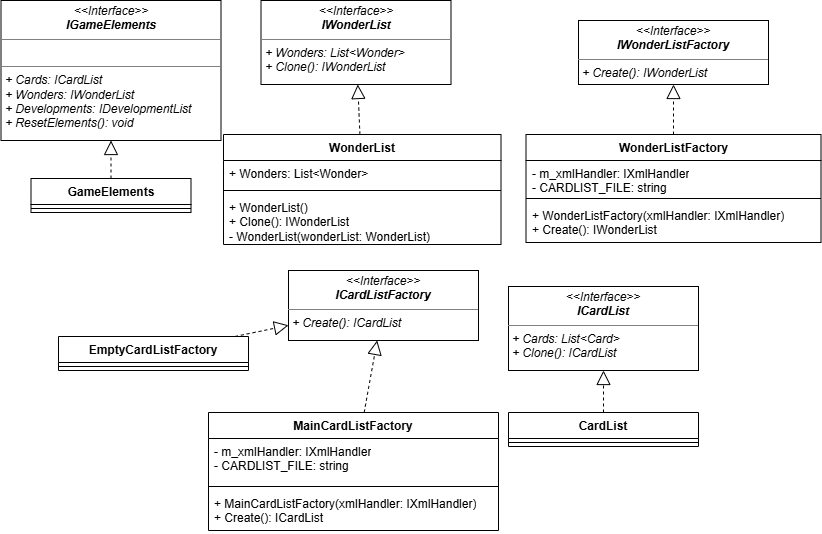

The diagram above was exported from draw.io. Its source (the exported page's mxGraphModel, read from the mxfile embedded in the PNG):
<mxGraphModel dx="2389" dy="2169" grid="1" gridSize="10" guides="1" tooltips="1" connect="1" arrows="1" fold="1" page="1" pageScale="1" pageWidth="827" pageHeight="1169" math="0" shadow="0">
  <root>
    <mxCell id="0" />
    <mxCell id="1" parent="0" />
    <mxCell id="2" parent="1" style="verticalAlign=top;align=left;overflow=fill;html=1;whiteSpace=wrap;" value="&lt;p style=&quot;margin:0px;margin-top:4px;text-align:center;&quot;&gt;&lt;i&gt;&amp;lt;&amp;lt;Interface&amp;gt;&amp;gt;&lt;/i&gt;&lt;br&gt;&lt;b&gt;&lt;i&gt;IGameElements&lt;/i&gt;&lt;/b&gt;&lt;/p&gt;&lt;hr size=&quot;1&quot; style=&quot;border-style:solid;&quot;&gt;&lt;p style=&quot;margin:0px;margin-left:4px;&quot;&gt;&lt;i&gt;&lt;br&gt;&lt;/i&gt;&lt;/p&gt;&lt;hr size=&quot;1&quot; style=&quot;border-style:solid;&quot;&gt;&lt;p style=&quot;margin:0px;margin-left:4px;&quot;&gt;&lt;i&gt;+ Cards: ICardList&lt;br&gt;+ Wonders:&amp;nbsp;&lt;/i&gt;&lt;span style=&quot;background-color: transparent;&quot;&gt;&lt;i&gt;IWonderList&lt;/i&gt;&lt;/span&gt;&lt;/p&gt;&lt;p style=&quot;margin:0px;margin-left:4px;&quot;&gt;&lt;i&gt;+&amp;nbsp;&lt;/i&gt;&lt;span style=&quot;background-color: transparent;&quot;&gt;&lt;i&gt;Developments:&amp;nbsp;&lt;/i&gt;&lt;/span&gt;&lt;span style=&quot;background-color: transparent;&quot;&gt;&lt;i&gt;IDevelopmentList&lt;/i&gt;&lt;/span&gt;&lt;/p&gt;&lt;p style=&quot;margin:0px;margin-left:4px;&quot;&gt;&lt;span style=&quot;background-color: transparent;&quot;&gt;&lt;i&gt;+&amp;nbsp;&lt;/i&gt;&lt;/span&gt;&lt;span style=&quot;background-color: transparent;&quot;&gt;&lt;i&gt;ResetElements(): void&lt;/i&gt;&lt;/span&gt;&lt;/p&gt;" vertex="1">
      <mxGeometry height="140" width="220" x="1412.5" y="330" as="geometry" />
    </mxCell>
    <mxCell id="3" parent="1" style="verticalAlign=top;align=left;overflow=fill;html=1;whiteSpace=wrap;" value="&lt;p style=&quot;margin:0px;margin-top:4px;text-align:center;&quot;&gt;&lt;i&gt;&amp;lt;&amp;lt;Interface&amp;gt;&amp;gt;&lt;/i&gt;&lt;br&gt;&lt;b&gt;&lt;i&gt;IWonderList&lt;/i&gt;&lt;/b&gt;&lt;/p&gt;&lt;hr size=&quot;1&quot; style=&quot;border-style:solid;&quot;&gt;&lt;p style=&quot;margin:0px;margin-left:4px;&quot;&gt;&lt;i&gt;+ Wonders: List&amp;lt;Wonder&amp;gt;&lt;/i&gt;&lt;/p&gt;&lt;p style=&quot;margin:0px;margin-left:4px;&quot;&gt;&lt;i&gt;+ Clone(): IWonderList&lt;/i&gt;&lt;/p&gt;" vertex="1">
      <mxGeometry height="84" width="190" x="1672.5" y="330" as="geometry" />
    </mxCell>
    <mxCell id="4" parent="1" style="swimlane;fontStyle=1;align=center;verticalAlign=top;childLayout=stackLayout;horizontal=1;startSize=26;horizontalStack=0;resizeParent=1;resizeParentMax=0;resizeLast=0;collapsible=1;marginBottom=0;whiteSpace=wrap;html=1;" value="WonderList" vertex="1">
      <mxGeometry height="110" width="277.5" x="1635" y="464" as="geometry" />
    </mxCell>
    <mxCell id="5" parent="4" style="text;strokeColor=none;fillColor=none;align=left;verticalAlign=top;spacingLeft=4;spacingRight=4;overflow=hidden;rotatable=0;points=[[0,0.5],[1,0.5]];portConstraint=eastwest;whiteSpace=wrap;html=1;" value="+ Wonders: List&amp;lt;Wonder&amp;gt;" vertex="1">
      <mxGeometry height="26" width="277.5" y="26" as="geometry" />
    </mxCell>
    <mxCell id="6" parent="4" style="line;strokeWidth=1;fillColor=none;align=left;verticalAlign=middle;spacingTop=-1;spacingLeft=3;spacingRight=3;rotatable=0;labelPosition=right;points=[];portConstraint=eastwest;strokeColor=inherit;" value="" vertex="1">
      <mxGeometry height="8" width="277.5" y="52" as="geometry" />
    </mxCell>
    <mxCell id="7" parent="4" style="text;strokeColor=none;fillColor=none;align=left;verticalAlign=top;spacingLeft=4;spacingRight=4;overflow=hidden;rotatable=0;points=[[0,0.5],[1,0.5]];portConstraint=eastwest;whiteSpace=wrap;html=1;" value="+ WonderList()&lt;div&gt;+ Clone(): IWonderList&lt;/div&gt;&lt;div&gt;-&amp;nbsp;&lt;span style=&quot;background-color: transparent; color: light-dark(rgb(0, 0, 0), rgb(255, 255, 255));&quot;&gt;WonderList(wonderList: WonderList)&lt;/span&gt;&lt;/div&gt;" vertex="1">
      <mxGeometry height="50" width="277.5" y="60" as="geometry" />
    </mxCell>
    <mxCell id="8" edge="1" parent="1" source="4" style="endArrow=block;dashed=1;endFill=0;endSize=12;html=1;rounded=0;" target="3" value="">
      <mxGeometry relative="1" width="160" as="geometry">
        <mxPoint x="632.5" y="424" as="sourcePoint" />
        <mxPoint x="792.5" y="424" as="targetPoint" />
      </mxGeometry>
    </mxCell>
    <mxCell id="9" parent="1" style="swimlane;fontStyle=1;align=center;verticalAlign=top;childLayout=stackLayout;horizontal=1;startSize=26;horizontalStack=0;resizeParent=1;resizeParentMax=0;resizeLast=0;collapsible=1;marginBottom=0;whiteSpace=wrap;html=1;" value="GameElements" vertex="1">
      <mxGeometry height="34" width="160" x="1442.5" y="508" as="geometry" />
    </mxCell>
    <mxCell id="10" parent="9" style="line;strokeWidth=1;fillColor=none;align=left;verticalAlign=middle;spacingTop=-1;spacingLeft=3;spacingRight=3;rotatable=0;labelPosition=right;points=[];portConstraint=eastwest;strokeColor=inherit;" value="" vertex="1">
      <mxGeometry height="8" width="160" y="26" as="geometry" />
    </mxCell>
    <mxCell id="11" parent="1" style="verticalAlign=top;align=left;overflow=fill;html=1;whiteSpace=wrap;" value="&lt;p style=&quot;margin:0px;margin-top:4px;text-align:center;&quot;&gt;&lt;i&gt;&amp;lt;&amp;lt;Interface&amp;gt;&amp;gt;&lt;/i&gt;&lt;br&gt;&lt;b&gt;&lt;i&gt;ICardList&lt;/i&gt;&lt;/b&gt;&lt;/p&gt;&lt;hr size=&quot;1&quot; style=&quot;border-style:solid;&quot;&gt;&lt;p style=&quot;margin:0px;margin-left:4px;&quot;&gt;&lt;i&gt;+ Cards: List&amp;lt;Card&amp;gt;&lt;/i&gt;&lt;/p&gt;&lt;p style=&quot;margin:0px;margin-left:4px;&quot;&gt;&lt;i&gt;+ Clone(): ICardList&lt;/i&gt;&lt;/p&gt;" vertex="1">
      <mxGeometry height="84" width="190" x="1920" y="616" as="geometry" />
    </mxCell>
    <mxCell id="12" parent="1" style="swimlane;fontStyle=1;align=center;verticalAlign=top;childLayout=stackLayout;horizontal=1;startSize=26;horizontalStack=0;resizeParent=1;resizeParentMax=0;resizeLast=0;collapsible=1;marginBottom=0;whiteSpace=wrap;html=1;" value="CardList" vertex="1">
      <mxGeometry height="34" width="190" x="1920" y="742" as="geometry" />
    </mxCell>
    <mxCell id="13" parent="12" style="line;strokeWidth=1;fillColor=none;align=left;verticalAlign=middle;spacingTop=-1;spacingLeft=3;spacingRight=3;rotatable=0;labelPosition=right;points=[];portConstraint=eastwest;strokeColor=inherit;" value="" vertex="1">
      <mxGeometry height="8" width="190" y="26" as="geometry" />
    </mxCell>
    <mxCell id="14" edge="1" parent="1" source="12" style="endArrow=block;dashed=1;endFill=0;endSize=12;html=1;rounded=0;" target="11" value="">
      <mxGeometry relative="1" width="160" as="geometry">
        <mxPoint x="-190" y="800" as="sourcePoint" />
        <mxPoint x="-30" y="800" as="targetPoint" />
      </mxGeometry>
    </mxCell>
    <mxCell id="15" parent="1" style="verticalAlign=top;align=left;overflow=fill;html=1;whiteSpace=wrap;" value="&lt;p style=&quot;margin:0px;margin-top:4px;text-align:center;&quot;&gt;&lt;i&gt;&amp;lt;&amp;lt;Interface&amp;gt;&amp;gt;&lt;/i&gt;&lt;br&gt;&lt;b&gt;&lt;i&gt;ICardListFactory&lt;/i&gt;&lt;/b&gt;&lt;/p&gt;&lt;hr size=&quot;1&quot; style=&quot;border-style:solid;&quot;&gt;&lt;p style=&quot;margin:0px;margin-left:4px;&quot;&gt;&lt;i&gt;+ Create(): ICardList&lt;/i&gt;&lt;/p&gt;" vertex="1">
      <mxGeometry height="70" width="190" x="1700" y="600" as="geometry" />
    </mxCell>
    <mxCell id="16" parent="1" style="swimlane;fontStyle=1;align=center;verticalAlign=top;childLayout=stackLayout;horizontal=1;startSize=26;horizontalStack=0;resizeParent=1;resizeParentMax=0;resizeLast=0;collapsible=1;marginBottom=0;whiteSpace=wrap;html=1;" value="MainCardListFactory" vertex="1">
      <mxGeometry height="118" width="290" x="1620" y="742" as="geometry" />
    </mxCell>
    <mxCell id="17" parent="16" style="text;strokeColor=none;fillColor=none;align=left;verticalAlign=top;spacingLeft=4;spacingRight=4;overflow=hidden;rotatable=0;points=[[0,0.5],[1,0.5]];portConstraint=eastwest;whiteSpace=wrap;html=1;" value="- m_xmlHandler:&amp;nbsp;IXmlHandler&lt;div&gt;-&amp;nbsp;CARDLIST_FILE: string&lt;/div&gt;" vertex="1">
      <mxGeometry height="44" width="290" y="26" as="geometry" />
    </mxCell>
    <mxCell id="18" parent="16" style="line;strokeWidth=1;fillColor=none;align=left;verticalAlign=middle;spacingTop=-1;spacingLeft=3;spacingRight=3;rotatable=0;labelPosition=right;points=[];portConstraint=eastwest;strokeColor=inherit;" value="" vertex="1">
      <mxGeometry height="8" width="290" y="70" as="geometry" />
    </mxCell>
    <mxCell id="19" parent="16" style="text;strokeColor=none;fillColor=none;align=left;verticalAlign=top;spacingLeft=4;spacingRight=4;overflow=hidden;rotatable=0;points=[[0,0.5],[1,0.5]];portConstraint=eastwest;whiteSpace=wrap;html=1;" value="&lt;div&gt;+&amp;nbsp;&lt;span style=&quot;background-color: transparent;&quot;&gt;MainCardListFactory(xmlHandler: IXmlHandler)&lt;/span&gt;&lt;/div&gt;+ Create(): ICardList" vertex="1">
      <mxGeometry height="40" width="290" y="78" as="geometry" />
    </mxCell>
    <mxCell id="20" edge="1" parent="1" source="16" style="endArrow=block;dashed=1;endFill=0;endSize=12;html=1;rounded=0;" target="15" value="">
      <mxGeometry relative="1" width="160" as="geometry">
        <mxPoint x="2040" y="800" as="sourcePoint" />
        <mxPoint x="2200" y="800" as="targetPoint" />
      </mxGeometry>
    </mxCell>
    <mxCell id="21" parent="1" style="swimlane;fontStyle=1;align=center;verticalAlign=top;childLayout=stackLayout;horizontal=1;startSize=26;horizontalStack=0;resizeParent=1;resizeParentMax=0;resizeLast=0;collapsible=1;marginBottom=0;whiteSpace=wrap;html=1;" value="EmptyCardListFactory" vertex="1">
      <mxGeometry height="34" width="190" x="1470" y="666" as="geometry" />
    </mxCell>
    <mxCell id="22" parent="21" style="line;strokeWidth=1;fillColor=none;align=left;verticalAlign=middle;spacingTop=-1;spacingLeft=3;spacingRight=3;rotatable=0;labelPosition=right;points=[];portConstraint=eastwest;strokeColor=inherit;" value="" vertex="1">
      <mxGeometry height="8" width="190" y="26" as="geometry" />
    </mxCell>
    <mxCell id="23" edge="1" parent="1" source="21" style="endArrow=block;dashed=1;endFill=0;endSize=12;html=1;rounded=0;" target="15" value="">
      <mxGeometry relative="1" width="160" as="geometry">
        <mxPoint x="1510" y="800" as="sourcePoint" />
        <mxPoint x="1670" y="800" as="targetPoint" />
      </mxGeometry>
    </mxCell>
    <mxCell id="24" parent="1" style="verticalAlign=top;align=left;overflow=fill;html=1;whiteSpace=wrap;" value="&lt;p style=&quot;margin:0px;margin-top:4px;text-align:center;&quot;&gt;&lt;i&gt;&amp;lt;&amp;lt;Interface&amp;gt;&amp;gt;&lt;/i&gt;&lt;br&gt;&lt;b&gt;&lt;i&gt;IWonderListFactory&lt;/i&gt;&lt;/b&gt;&lt;/p&gt;&lt;hr size=&quot;1&quot; style=&quot;border-style:solid;&quot;&gt;&lt;p style=&quot;margin:0px;margin-left:4px;&quot;&gt;&lt;i&gt;+ Create(): IWonderList&lt;/i&gt;&lt;/p&gt;" vertex="1">
      <mxGeometry height="64" width="190" x="1990" y="350" as="geometry" />
    </mxCell>
    <mxCell id="25" parent="1" style="swimlane;fontStyle=1;align=center;verticalAlign=top;childLayout=stackLayout;horizontal=1;startSize=26;horizontalStack=0;resizeParent=1;resizeParentMax=0;resizeLast=0;collapsible=1;marginBottom=0;whiteSpace=wrap;html=1;" value="WonderListFactory" vertex="1">
      <mxGeometry height="108" width="295" x="1937.5" y="464" as="geometry" />
    </mxCell>
    <mxCell id="26" parent="25" style="text;strokeColor=none;fillColor=none;align=left;verticalAlign=top;spacingLeft=4;spacingRight=4;overflow=hidden;rotatable=0;points=[[0,0.5],[1,0.5]];portConstraint=eastwest;whiteSpace=wrap;html=1;" value="- m_xmlHandler:&amp;nbsp;IXmlHandler&lt;div&gt;-&amp;nbsp;CARDLIST_FILE: string&lt;/div&gt;" vertex="1">
      <mxGeometry height="34" width="295" y="26" as="geometry" />
    </mxCell>
    <mxCell id="27" parent="25" style="line;strokeWidth=1;fillColor=none;align=left;verticalAlign=middle;spacingTop=-1;spacingLeft=3;spacingRight=3;rotatable=0;labelPosition=right;points=[];portConstraint=eastwest;strokeColor=inherit;" value="" vertex="1">
      <mxGeometry height="8" width="295" y="60" as="geometry" />
    </mxCell>
    <mxCell id="28" parent="25" style="text;strokeColor=none;fillColor=none;align=left;verticalAlign=top;spacingLeft=4;spacingRight=4;overflow=hidden;rotatable=0;points=[[0,0.5],[1,0.5]];portConstraint=eastwest;whiteSpace=wrap;html=1;" value="&lt;div&gt;+&amp;nbsp;&lt;span style=&quot;background-color: transparent;&quot;&gt;WonderListFactory(&lt;/span&gt;&lt;span style=&quot;background-color: transparent;&quot;&gt;xmlHandler: IXmlHandler&lt;/span&gt;&lt;span style=&quot;background-color: transparent; color: light-dark(rgb(0, 0, 0), rgb(255, 255, 255));&quot;&gt;)&lt;/span&gt;&lt;/div&gt;+ Create(): IWonderList" vertex="1">
      <mxGeometry height="40" width="295" y="68" as="geometry" />
    </mxCell>
    <mxCell id="29" edge="1" parent="1" source="25" style="endArrow=block;dashed=1;endFill=0;endSize=12;html=1;rounded=0;" target="24" value="">
      <mxGeometry relative="1" width="160" as="geometry">
        <mxPoint x="1852.5" y="424" as="sourcePoint" />
        <mxPoint x="2012.5" y="424" as="targetPoint" />
      </mxGeometry>
    </mxCell>
    <mxCell id="30" edge="1" parent="1" source="9" style="endArrow=block;dashed=1;endFill=0;endSize=12;html=1;rounded=0;" target="2" value="">
      <mxGeometry relative="1" width="160" as="geometry">
        <mxPoint x="1572.5" y="492" as="sourcePoint" />
        <mxPoint x="1732.5" y="492" as="targetPoint" />
      </mxGeometry>
    </mxCell>
  </root>
</mxGraphModel>